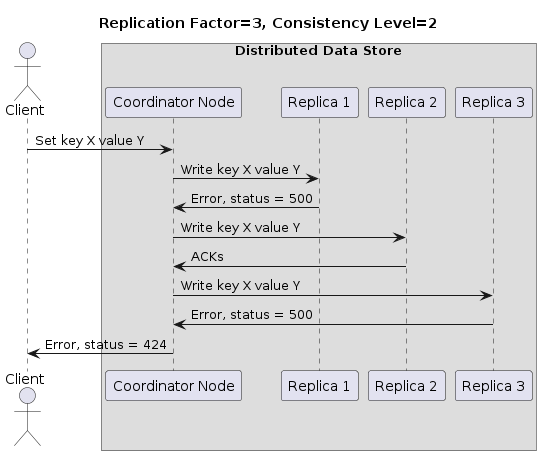

The diagram above was rendered by PlantUML. Its source (embedded in the PNG):
@startuml
title Replication Factor=3, Consistency Level=2

actor Client as C
box "Distributed Data Store"
participant "Coordinator Node" as CN
participant "Replica 1" as N1
participant "Replica 2" as N2
participant "Replica 3" as N3
end box


C -> CN : Set key X value Y
CN -> N1 : Write key X value Y
N1 -> CN : Error, status = 500

CN -> N2 : Write key X value Y
N2 -> CN : ACKs


CN -> N3 : Write key X value Y
N3 -> CN : Error, status = 500

CN -> C : Error, status = 424
@enduml